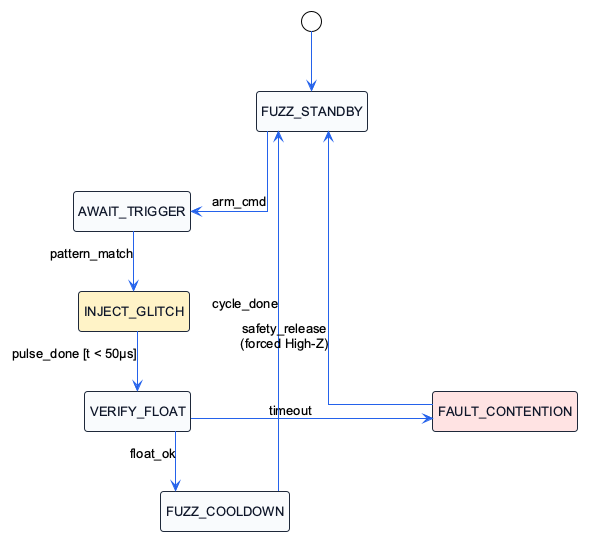

The diagram above was rendered by PlantUML. Its source (embedded in the PNG):
@startuml subsystem_fuzzer
!theme plain
hide empty description
skinparam backgroundColor #FFFFFF
skinparam defaultFontName Arial
skinparam defaultFontSize 13
skinparam shadowing false
skinparam roundcorner 6
skinparam linetype ortho
skinparam nodesep 80
skinparam ranksep 60

skinparam state {
    BorderColor #1E293B
    BackgroundColor #F8FAFC
    FontColor #0F172A
    ArrowColor #2563EB
    FontSize 13
}

[*] --> FUZZ_STANDBY

state FUZZ_STANDBY #F8FAFC
state AWAIT_TRIGGER #F8FAFC
state INJECT_GLITCH #FEF3C7
state VERIFY_FLOAT #F8FAFC
state FUZZ_COOLDOWN #F8FAFC
state FAULT_CONTENTION #FEE2E2

FUZZ_STANDBY -down-> AWAIT_TRIGGER : arm_cmd
AWAIT_TRIGGER -down-> INJECT_GLITCH : pattern_match

INJECT_GLITCH -down-> VERIFY_FLOAT : pulse_done [t < 50µs]

VERIFY_FLOAT -down-> FUZZ_COOLDOWN : float_ok
VERIFY_FLOAT -right-> FAULT_CONTENTION : timeout

FUZZ_COOLDOWN -left-> FUZZ_STANDBY : cycle_done

FAULT_CONTENTION -up-> FUZZ_STANDBY : safety_release\n(forced High-Z)

@enduml